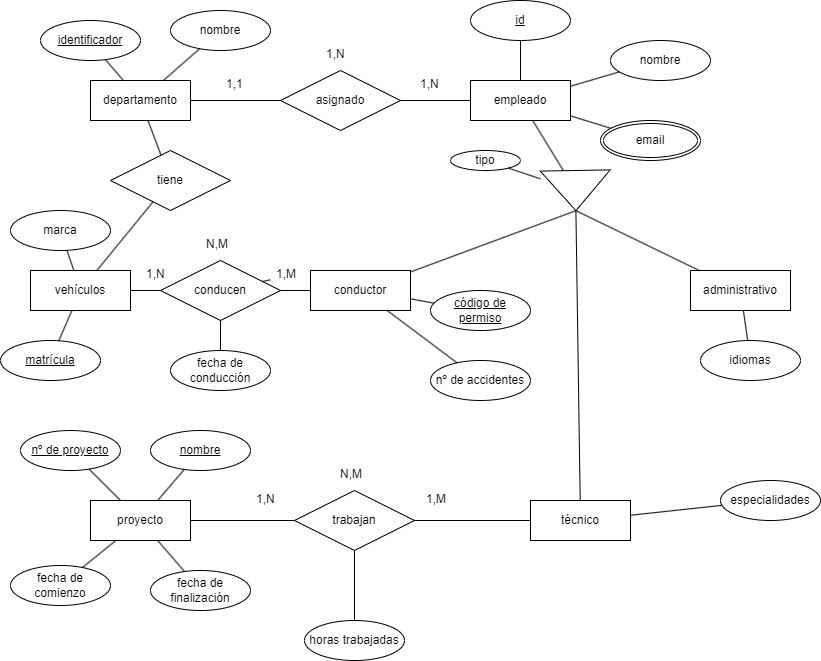

The diagram above was exported from draw.io. Its source (the exported page's mxGraphModel, read from the mxfile embedded in the PNG):
<mxGraphModel dx="1393" dy="797" grid="1" gridSize="10" guides="1" tooltips="1" connect="1" arrows="1" fold="1" page="1" pageScale="1" pageWidth="827" pageHeight="1169" math="0" shadow="0">
  <root>
    <mxCell id="0" />
    <mxCell id="1" parent="0" />
    <mxCell id="Utyt3GALBALPGWsNWqLd-1" value="departamento" style="whiteSpace=wrap;html=1;align=center;" vertex="1" parent="1">
      <mxGeometry x="90" y="100" width="100" height="40" as="geometry" />
    </mxCell>
    <mxCell id="Utyt3GALBALPGWsNWqLd-3" value="nombre" style="ellipse;whiteSpace=wrap;html=1;align=center;" vertex="1" parent="1">
      <mxGeometry x="170" y="30" width="100" height="40" as="geometry" />
    </mxCell>
    <mxCell id="Utyt3GALBALPGWsNWqLd-4" value="" style="endArrow=none;html=1;rounded=0;" edge="1" parent="1" source="Utyt3GALBALPGWsNWqLd-1" target="Utyt3GALBALPGWsNWqLd-3">
      <mxGeometry relative="1" as="geometry">
        <mxPoint x="320" y="110" as="sourcePoint" />
        <mxPoint x="480" y="110" as="targetPoint" />
      </mxGeometry>
    </mxCell>
    <mxCell id="Utyt3GALBALPGWsNWqLd-5" value="" style="endArrow=none;html=1;rounded=0;" edge="1" parent="1" source="Utyt3GALBALPGWsNWqLd-1">
      <mxGeometry relative="1" as="geometry">
        <mxPoint x="320" y="110" as="sourcePoint" />
        <mxPoint x="96.21621621621512" y="68.91891891891783" as="targetPoint" />
      </mxGeometry>
    </mxCell>
    <mxCell id="Utyt3GALBALPGWsNWqLd-6" value="empleado" style="whiteSpace=wrap;html=1;align=center;" vertex="1" parent="1">
      <mxGeometry x="470" y="100" width="100" height="40" as="geometry" />
    </mxCell>
    <mxCell id="Utyt3GALBALPGWsNWqLd-7" value="nombre" style="ellipse;whiteSpace=wrap;html=1;align=center;" vertex="1" parent="1">
      <mxGeometry x="610" y="60" width="100" height="40" as="geometry" />
    </mxCell>
    <mxCell id="Utyt3GALBALPGWsNWqLd-10" value="id" style="ellipse;whiteSpace=wrap;html=1;align=center;fontStyle=4;" vertex="1" parent="1">
      <mxGeometry x="470" y="20" width="100" height="40" as="geometry" />
    </mxCell>
    <mxCell id="Utyt3GALBALPGWsNWqLd-11" value="email" style="ellipse;shape=doubleEllipse;margin=3;whiteSpace=wrap;html=1;align=center;" vertex="1" parent="1">
      <mxGeometry x="600" y="140" width="100" height="40" as="geometry" />
    </mxCell>
    <mxCell id="Utyt3GALBALPGWsNWqLd-12" value="" style="endArrow=none;html=1;rounded=0;" edge="1" parent="1" source="Utyt3GALBALPGWsNWqLd-6" target="Utyt3GALBALPGWsNWqLd-11">
      <mxGeometry relative="1" as="geometry">
        <mxPoint x="320" y="110" as="sourcePoint" />
        <mxPoint x="480" y="110" as="targetPoint" />
      </mxGeometry>
    </mxCell>
    <mxCell id="Utyt3GALBALPGWsNWqLd-13" value="" style="endArrow=none;html=1;rounded=0;" edge="1" parent="1" source="Utyt3GALBALPGWsNWqLd-6" target="Utyt3GALBALPGWsNWqLd-10">
      <mxGeometry relative="1" as="geometry">
        <mxPoint x="320" y="110" as="sourcePoint" />
        <mxPoint x="480" y="110" as="targetPoint" />
      </mxGeometry>
    </mxCell>
    <mxCell id="Utyt3GALBALPGWsNWqLd-14" value="" style="endArrow=none;html=1;rounded=0;" edge="1" parent="1" source="Utyt3GALBALPGWsNWqLd-7" target="Utyt3GALBALPGWsNWqLd-6">
      <mxGeometry relative="1" as="geometry">
        <mxPoint x="320" y="110" as="sourcePoint" />
        <mxPoint x="480" y="110" as="targetPoint" />
      </mxGeometry>
    </mxCell>
    <mxCell id="Utyt3GALBALPGWsNWqLd-15" value="asignado" style="shape=rhombus;perimeter=rhombusPerimeter;whiteSpace=wrap;html=1;align=center;" vertex="1" parent="1">
      <mxGeometry x="280" y="90" width="120" height="60" as="geometry" />
    </mxCell>
    <mxCell id="Utyt3GALBALPGWsNWqLd-16" value="" style="endArrow=none;html=1;rounded=0;" edge="1" parent="1" source="Utyt3GALBALPGWsNWqLd-15" target="Utyt3GALBALPGWsNWqLd-6">
      <mxGeometry relative="1" as="geometry">
        <mxPoint x="320" y="110" as="sourcePoint" />
        <mxPoint x="480" y="110" as="targetPoint" />
      </mxGeometry>
    </mxCell>
    <mxCell id="Utyt3GALBALPGWsNWqLd-17" value="" style="endArrow=none;html=1;rounded=0;" edge="1" parent="1" source="Utyt3GALBALPGWsNWqLd-1" target="Utyt3GALBALPGWsNWqLd-15">
      <mxGeometry relative="1" as="geometry">
        <mxPoint x="320" y="110" as="sourcePoint" />
        <mxPoint x="480" y="110" as="targetPoint" />
      </mxGeometry>
    </mxCell>
    <mxCell id="Utyt3GALBALPGWsNWqLd-18" value="identificador" style="ellipse;whiteSpace=wrap;html=1;align=center;fontStyle=4;" vertex="1" parent="1">
      <mxGeometry x="40" y="40" width="100" height="40" as="geometry" />
    </mxCell>
    <mxCell id="Utyt3GALBALPGWsNWqLd-19" value="1,1" style="text;strokeColor=none;fillColor=none;spacingLeft=4;spacingRight=4;overflow=hidden;rotatable=0;points=[[0,0.5],[1,0.5]];portConstraint=eastwest;fontSize=12;whiteSpace=wrap;html=1;" vertex="1" parent="1">
      <mxGeometry x="220" y="90" width="40" height="30" as="geometry" />
    </mxCell>
    <mxCell id="Utyt3GALBALPGWsNWqLd-20" value="1,N" style="text;strokeColor=none;fillColor=none;spacingLeft=4;spacingRight=4;overflow=hidden;rotatable=0;points=[[0,0.5],[1,0.5]];portConstraint=eastwest;fontSize=12;whiteSpace=wrap;html=1;" vertex="1" parent="1">
      <mxGeometry x="414" y="90" width="40" height="30" as="geometry" />
    </mxCell>
    <mxCell id="Utyt3GALBALPGWsNWqLd-21" value="1,N" style="text;strokeColor=none;fillColor=none;spacingLeft=4;spacingRight=4;overflow=hidden;rotatable=0;points=[[0,0.5],[1,0.5]];portConstraint=eastwest;fontSize=12;whiteSpace=wrap;html=1;" vertex="1" parent="1">
      <mxGeometry x="320" y="60" width="40" height="30" as="geometry" />
    </mxCell>
    <mxCell id="Utyt3GALBALPGWsNWqLd-22" value="conductor" style="whiteSpace=wrap;html=1;align=center;" vertex="1" parent="1">
      <mxGeometry x="310" y="290" width="100" height="40" as="geometry" />
    </mxCell>
    <mxCell id="Utyt3GALBALPGWsNWqLd-23" value="administrativo" style="whiteSpace=wrap;html=1;align=center;" vertex="1" parent="1">
      <mxGeometry x="690" y="290" width="100" height="40" as="geometry" />
    </mxCell>
    <mxCell id="Utyt3GALBALPGWsNWqLd-24" value="técnico" style="whiteSpace=wrap;html=1;align=center;" vertex="1" parent="1">
      <mxGeometry x="530" y="520" width="100" height="40" as="geometry" />
    </mxCell>
    <mxCell id="Utyt3GALBALPGWsNWqLd-25" value="" style="verticalLabelPosition=bottom;verticalAlign=top;html=1;shape=mxgraph.basic.acute_triangle;dx=0.5;rotation=-181;" vertex="1" parent="1">
      <mxGeometry x="540.09" y="190" width="69.91" height="40.18" as="geometry" />
    </mxCell>
    <mxCell id="Utyt3GALBALPGWsNWqLd-26" value="" style="endArrow=none;html=1;rounded=0;entryX=0;entryY=0;entryDx=34.955;entryDy=0;entryPerimeter=0;" edge="1" parent="1" source="Utyt3GALBALPGWsNWqLd-22" target="Utyt3GALBALPGWsNWqLd-25">
      <mxGeometry relative="1" as="geometry">
        <mxPoint x="320" y="410" as="sourcePoint" />
        <mxPoint x="480" y="410" as="targetPoint" />
      </mxGeometry>
    </mxCell>
    <mxCell id="Utyt3GALBALPGWsNWqLd-27" value="" style="endArrow=none;html=1;rounded=0;entryX=0;entryY=0;entryDx=34.955;entryDy=0;entryPerimeter=0;" edge="1" parent="1" source="Utyt3GALBALPGWsNWqLd-23" target="Utyt3GALBALPGWsNWqLd-25">
      <mxGeometry relative="1" as="geometry">
        <mxPoint x="320" y="410" as="sourcePoint" />
        <mxPoint x="480" y="410" as="targetPoint" />
      </mxGeometry>
    </mxCell>
    <mxCell id="Utyt3GALBALPGWsNWqLd-28" value="" style="endArrow=none;html=1;rounded=0;exitX=0;exitY=0;exitDx=34.955;exitDy=0;exitPerimeter=0;" edge="1" parent="1" source="Utyt3GALBALPGWsNWqLd-25" target="Utyt3GALBALPGWsNWqLd-24">
      <mxGeometry relative="1" as="geometry">
        <mxPoint x="320" y="410" as="sourcePoint" />
        <mxPoint x="480" y="410" as="targetPoint" />
      </mxGeometry>
    </mxCell>
    <mxCell id="Utyt3GALBALPGWsNWqLd-29" value="" style="endArrow=none;html=1;rounded=0;" edge="1" parent="1" source="Utyt3GALBALPGWsNWqLd-25" target="Utyt3GALBALPGWsNWqLd-6">
      <mxGeometry relative="1" as="geometry">
        <mxPoint x="320" y="410" as="sourcePoint" />
        <mxPoint x="480" y="410" as="targetPoint" />
      </mxGeometry>
    </mxCell>
    <mxCell id="Utyt3GALBALPGWsNWqLd-30" value="tipo" style="ellipse;whiteSpace=wrap;html=1;align=center;" vertex="1" parent="1">
      <mxGeometry x="450" y="170" width="70" height="20" as="geometry" />
    </mxCell>
    <mxCell id="Utyt3GALBALPGWsNWqLd-31" value="" style="endArrow=none;html=1;rounded=0;" edge="1" parent="1" source="Utyt3GALBALPGWsNWqLd-25" target="Utyt3GALBALPGWsNWqLd-30">
      <mxGeometry relative="1" as="geometry">
        <mxPoint x="320" y="410" as="sourcePoint" />
        <mxPoint x="480" y="410" as="targetPoint" />
      </mxGeometry>
    </mxCell>
    <mxCell id="Utyt3GALBALPGWsNWqLd-32" value="idiomas" style="ellipse;whiteSpace=wrap;html=1;align=center;" vertex="1" parent="1">
      <mxGeometry x="700" y="360" width="100" height="40" as="geometry" />
    </mxCell>
    <mxCell id="Utyt3GALBALPGWsNWqLd-33" value="especialidades" style="ellipse;whiteSpace=wrap;html=1;align=center;" vertex="1" parent="1">
      <mxGeometry x="720" y="500" width="100" height="40" as="geometry" />
    </mxCell>
    <mxCell id="Utyt3GALBALPGWsNWqLd-34" value="" style="endArrow=none;html=1;rounded=0;" edge="1" parent="1" source="Utyt3GALBALPGWsNWqLd-32" target="Utyt3GALBALPGWsNWqLd-23">
      <mxGeometry relative="1" as="geometry">
        <mxPoint x="320" y="410" as="sourcePoint" />
        <mxPoint x="480" y="410" as="targetPoint" />
      </mxGeometry>
    </mxCell>
    <mxCell id="Utyt3GALBALPGWsNWqLd-35" value="" style="endArrow=none;html=1;rounded=0;" edge="1" parent="1" source="Utyt3GALBALPGWsNWqLd-33" target="Utyt3GALBALPGWsNWqLd-24">
      <mxGeometry relative="1" as="geometry">
        <mxPoint x="320" y="410" as="sourcePoint" />
        <mxPoint x="480" y="410" as="targetPoint" />
      </mxGeometry>
    </mxCell>
    <mxCell id="Utyt3GALBALPGWsNWqLd-36" value="nº de accidentes" style="ellipse;whiteSpace=wrap;html=1;align=center;" vertex="1" parent="1">
      <mxGeometry x="430" y="380" width="100" height="40" as="geometry" />
    </mxCell>
    <mxCell id="Utyt3GALBALPGWsNWqLd-37" value="código de permiso" style="ellipse;whiteSpace=wrap;html=1;align=center;fontStyle=4;" vertex="1" parent="1">
      <mxGeometry x="430" y="310" width="100" height="40" as="geometry" />
    </mxCell>
    <mxCell id="Utyt3GALBALPGWsNWqLd-38" value="" style="endArrow=none;html=1;rounded=0;" edge="1" parent="1" source="Utyt3GALBALPGWsNWqLd-37" target="Utyt3GALBALPGWsNWqLd-22">
      <mxGeometry relative="1" as="geometry">
        <mxPoint x="320" y="410" as="sourcePoint" />
        <mxPoint x="480" y="410" as="targetPoint" />
      </mxGeometry>
    </mxCell>
    <mxCell id="Utyt3GALBALPGWsNWqLd-39" value="" style="endArrow=none;html=1;rounded=0;" edge="1" parent="1" source="Utyt3GALBALPGWsNWqLd-36" target="Utyt3GALBALPGWsNWqLd-22">
      <mxGeometry relative="1" as="geometry">
        <mxPoint x="320" y="410" as="sourcePoint" />
        <mxPoint x="480" y="410" as="targetPoint" />
      </mxGeometry>
    </mxCell>
    <mxCell id="Utyt3GALBALPGWsNWqLd-40" value="vehículos" style="whiteSpace=wrap;html=1;align=center;" vertex="1" parent="1">
      <mxGeometry x="30" y="290" width="100" height="40" as="geometry" />
    </mxCell>
    <mxCell id="Utyt3GALBALPGWsNWqLd-41" value="" style="endArrow=none;html=1;rounded=0;" edge="1" parent="1" source="Utyt3GALBALPGWsNWqLd-40" target="Utyt3GALBALPGWsNWqLd-42">
      <mxGeometry relative="1" as="geometry">
        <mxPoint x="320" y="410" as="sourcePoint" />
        <mxPoint x="480" y="410" as="targetPoint" />
      </mxGeometry>
    </mxCell>
    <mxCell id="Utyt3GALBALPGWsNWqLd-42" value="tiene" style="shape=rhombus;perimeter=rhombusPerimeter;whiteSpace=wrap;html=1;align=center;" vertex="1" parent="1">
      <mxGeometry x="110" y="170" width="120" height="60" as="geometry" />
    </mxCell>
    <mxCell id="Utyt3GALBALPGWsNWqLd-43" value="" style="endArrow=none;html=1;rounded=0;" edge="1" parent="1" source="Utyt3GALBALPGWsNWqLd-42" target="Utyt3GALBALPGWsNWqLd-1">
      <mxGeometry relative="1" as="geometry">
        <mxPoint x="320" y="410" as="sourcePoint" />
        <mxPoint x="480" y="410" as="targetPoint" />
      </mxGeometry>
    </mxCell>
    <mxCell id="Utyt3GALBALPGWsNWqLd-44" value="conducen" style="shape=rhombus;perimeter=rhombusPerimeter;whiteSpace=wrap;html=1;align=center;" vertex="1" parent="1">
      <mxGeometry x="160" y="280" width="120" height="60" as="geometry" />
    </mxCell>
    <mxCell id="Utyt3GALBALPGWsNWqLd-45" value="" style="endArrow=none;html=1;rounded=0;" edge="1" parent="1" source="Utyt3GALBALPGWsNWqLd-53" target="Utyt3GALBALPGWsNWqLd-22">
      <mxGeometry relative="1" as="geometry">
        <mxPoint x="320" y="410" as="sourcePoint" />
        <mxPoint x="480" y="410" as="targetPoint" />
      </mxGeometry>
    </mxCell>
    <mxCell id="Utyt3GALBALPGWsNWqLd-46" value="" style="endArrow=none;html=1;rounded=0;" edge="1" parent="1" source="Utyt3GALBALPGWsNWqLd-40" target="Utyt3GALBALPGWsNWqLd-44">
      <mxGeometry relative="1" as="geometry">
        <mxPoint x="320" y="410" as="sourcePoint" />
        <mxPoint x="480" y="410" as="targetPoint" />
      </mxGeometry>
    </mxCell>
    <mxCell id="Utyt3GALBALPGWsNWqLd-47" value="marca" style="ellipse;whiteSpace=wrap;html=1;align=center;" vertex="1" parent="1">
      <mxGeometry x="10" y="230" width="100" height="40" as="geometry" />
    </mxCell>
    <mxCell id="Utyt3GALBALPGWsNWqLd-49" value="matrícula" style="ellipse;whiteSpace=wrap;html=1;align=center;fontStyle=4;" vertex="1" parent="1">
      <mxGeometry y="360" width="100" height="40" as="geometry" />
    </mxCell>
    <mxCell id="Utyt3GALBALPGWsNWqLd-50" value="" style="endArrow=none;html=1;rounded=0;" edge="1" parent="1" source="Utyt3GALBALPGWsNWqLd-49" target="Utyt3GALBALPGWsNWqLd-40">
      <mxGeometry relative="1" as="geometry">
        <mxPoint x="320" y="410" as="sourcePoint" />
        <mxPoint x="480" y="410" as="targetPoint" />
      </mxGeometry>
    </mxCell>
    <mxCell id="Utyt3GALBALPGWsNWqLd-51" value="" style="endArrow=none;html=1;rounded=0;" edge="1" parent="1" source="Utyt3GALBALPGWsNWqLd-47" target="Utyt3GALBALPGWsNWqLd-40">
      <mxGeometry relative="1" as="geometry">
        <mxPoint x="320" y="410" as="sourcePoint" />
        <mxPoint x="480" y="410" as="targetPoint" />
      </mxGeometry>
    </mxCell>
    <mxCell id="Utyt3GALBALPGWsNWqLd-52" value="1,N" style="text;strokeColor=none;fillColor=none;spacingLeft=4;spacingRight=4;overflow=hidden;rotatable=0;points=[[0,0.5],[1,0.5]];portConstraint=eastwest;fontSize=12;whiteSpace=wrap;html=1;" vertex="1" parent="1">
      <mxGeometry x="140" y="280" width="40" height="30" as="geometry" />
    </mxCell>
    <mxCell id="Utyt3GALBALPGWsNWqLd-54" value="" style="endArrow=none;html=1;rounded=0;" edge="1" parent="1" source="Utyt3GALBALPGWsNWqLd-44" target="Utyt3GALBALPGWsNWqLd-53">
      <mxGeometry relative="1" as="geometry">
        <mxPoint x="280" y="310" as="sourcePoint" />
        <mxPoint x="310" y="310" as="targetPoint" />
      </mxGeometry>
    </mxCell>
    <mxCell id="Utyt3GALBALPGWsNWqLd-53" value="1,M" style="text;strokeColor=none;fillColor=none;spacingLeft=4;spacingRight=4;overflow=hidden;rotatable=0;points=[[0,0.5],[1,0.5]];portConstraint=eastwest;fontSize=12;whiteSpace=wrap;html=1;" vertex="1" parent="1">
      <mxGeometry x="270" y="280" width="40" height="30" as="geometry" />
    </mxCell>
    <mxCell id="Utyt3GALBALPGWsNWqLd-55" value="N,M" style="text;strokeColor=none;fillColor=none;spacingLeft=4;spacingRight=4;overflow=hidden;rotatable=0;points=[[0,0.5],[1,0.5]];portConstraint=eastwest;fontSize=12;whiteSpace=wrap;html=1;" vertex="1" parent="1">
      <mxGeometry x="200" y="250" width="40" height="30" as="geometry" />
    </mxCell>
    <mxCell id="Utyt3GALBALPGWsNWqLd-56" value="fecha de conducción" style="ellipse;whiteSpace=wrap;html=1;align=center;" vertex="1" parent="1">
      <mxGeometry x="170" y="370" width="100" height="40" as="geometry" />
    </mxCell>
    <mxCell id="Utyt3GALBALPGWsNWqLd-57" value="" style="endArrow=none;html=1;rounded=0;" edge="1" parent="1" source="Utyt3GALBALPGWsNWqLd-56" target="Utyt3GALBALPGWsNWqLd-44">
      <mxGeometry relative="1" as="geometry">
        <mxPoint x="320" y="410" as="sourcePoint" />
        <mxPoint x="480" y="410" as="targetPoint" />
      </mxGeometry>
    </mxCell>
    <mxCell id="Utyt3GALBALPGWsNWqLd-58" value="" style="endArrow=none;html=1;rounded=0;" edge="1" parent="1" source="Utyt3GALBALPGWsNWqLd-44" target="Utyt3GALBALPGWsNWqLd-22">
      <mxGeometry relative="1" as="geometry">
        <mxPoint x="320" y="410" as="sourcePoint" />
        <mxPoint x="480" y="410" as="targetPoint" />
      </mxGeometry>
    </mxCell>
    <mxCell id="Utyt3GALBALPGWsNWqLd-61" value="trabajan" style="shape=rhombus;perimeter=rhombusPerimeter;whiteSpace=wrap;html=1;align=center;" vertex="1" parent="1">
      <mxGeometry x="294" y="510" width="120" height="60" as="geometry" />
    </mxCell>
    <mxCell id="Utyt3GALBALPGWsNWqLd-62" value="proyecto" style="whiteSpace=wrap;html=1;align=center;" vertex="1" parent="1">
      <mxGeometry x="90" y="520" width="100" height="40" as="geometry" />
    </mxCell>
    <mxCell id="Utyt3GALBALPGWsNWqLd-63" value="" style="endArrow=none;html=1;rounded=0;" edge="1" parent="1" source="Utyt3GALBALPGWsNWqLd-62" target="Utyt3GALBALPGWsNWqLd-61">
      <mxGeometry relative="1" as="geometry">
        <mxPoint x="320" y="410" as="sourcePoint" />
        <mxPoint x="480" y="410" as="targetPoint" />
      </mxGeometry>
    </mxCell>
    <mxCell id="Utyt3GALBALPGWsNWqLd-64" value="" style="endArrow=none;html=1;rounded=0;" edge="1" parent="1" source="Utyt3GALBALPGWsNWqLd-61" target="Utyt3GALBALPGWsNWqLd-24">
      <mxGeometry relative="1" as="geometry">
        <mxPoint x="320" y="410" as="sourcePoint" />
        <mxPoint x="480" y="410" as="targetPoint" />
      </mxGeometry>
    </mxCell>
    <mxCell id="Utyt3GALBALPGWsNWqLd-65" value="nº de proyecto" style="ellipse;whiteSpace=wrap;html=1;align=center;fontStyle=4;" vertex="1" parent="1">
      <mxGeometry x="20" y="450" width="100" height="40" as="geometry" />
    </mxCell>
    <mxCell id="Utyt3GALBALPGWsNWqLd-66" value="" style="endArrow=none;html=1;rounded=0;" edge="1" parent="1" source="Utyt3GALBALPGWsNWqLd-65" target="Utyt3GALBALPGWsNWqLd-62">
      <mxGeometry relative="1" as="geometry">
        <mxPoint x="320" y="410" as="sourcePoint" />
        <mxPoint x="480" y="410" as="targetPoint" />
      </mxGeometry>
    </mxCell>
    <mxCell id="Utyt3GALBALPGWsNWqLd-67" value="nombre" style="ellipse;whiteSpace=wrap;html=1;align=center;fontStyle=4;" vertex="1" parent="1">
      <mxGeometry x="150" y="450" width="100" height="40" as="geometry" />
    </mxCell>
    <mxCell id="Utyt3GALBALPGWsNWqLd-70" value="fecha de finalización" style="ellipse;whiteSpace=wrap;html=1;align=center;" vertex="1" parent="1">
      <mxGeometry x="150" y="590" width="100" height="40" as="geometry" />
    </mxCell>
    <mxCell id="Utyt3GALBALPGWsNWqLd-71" value="fecha de comienzo" style="ellipse;whiteSpace=wrap;html=1;align=center;" vertex="1" parent="1">
      <mxGeometry x="10" y="585" width="100" height="40" as="geometry" />
    </mxCell>
    <mxCell id="Utyt3GALBALPGWsNWqLd-72" value="" style="endArrow=none;html=1;rounded=0;" edge="1" parent="1" source="Utyt3GALBALPGWsNWqLd-71" target="Utyt3GALBALPGWsNWqLd-62">
      <mxGeometry relative="1" as="geometry">
        <mxPoint x="320" y="410" as="sourcePoint" />
        <mxPoint x="480" y="410" as="targetPoint" />
      </mxGeometry>
    </mxCell>
    <mxCell id="Utyt3GALBALPGWsNWqLd-73" value="" style="endArrow=none;html=1;rounded=0;" edge="1" parent="1" source="Utyt3GALBALPGWsNWqLd-70" target="Utyt3GALBALPGWsNWqLd-62">
      <mxGeometry relative="1" as="geometry">
        <mxPoint x="320" y="410" as="sourcePoint" />
        <mxPoint x="480" y="410" as="targetPoint" />
      </mxGeometry>
    </mxCell>
    <mxCell id="Utyt3GALBALPGWsNWqLd-74" value="" style="endArrow=none;html=1;rounded=0;" edge="1" parent="1" source="Utyt3GALBALPGWsNWqLd-62" target="Utyt3GALBALPGWsNWqLd-67">
      <mxGeometry relative="1" as="geometry">
        <mxPoint x="320" y="410" as="sourcePoint" />
        <mxPoint x="480" y="410" as="targetPoint" />
      </mxGeometry>
    </mxCell>
    <mxCell id="Utyt3GALBALPGWsNWqLd-75" value="horas trabajadas" style="ellipse;whiteSpace=wrap;html=1;align=center;" vertex="1" parent="1">
      <mxGeometry x="304" y="640" width="100" height="40" as="geometry" />
    </mxCell>
    <mxCell id="Utyt3GALBALPGWsNWqLd-76" value="" style="endArrow=none;html=1;rounded=0;" edge="1" parent="1" source="Utyt3GALBALPGWsNWqLd-75" target="Utyt3GALBALPGWsNWqLd-61">
      <mxGeometry relative="1" as="geometry">
        <mxPoint x="320" y="410" as="sourcePoint" />
        <mxPoint x="480" y="410" as="targetPoint" />
      </mxGeometry>
    </mxCell>
    <mxCell id="Utyt3GALBALPGWsNWqLd-77" value="1,N" style="text;strokeColor=none;fillColor=none;spacingLeft=4;spacingRight=4;overflow=hidden;rotatable=0;points=[[0,0.5],[1,0.5]];portConstraint=eastwest;fontSize=12;whiteSpace=wrap;html=1;" vertex="1" parent="1">
      <mxGeometry x="250" y="505" width="40" height="30" as="geometry" />
    </mxCell>
    <mxCell id="Utyt3GALBALPGWsNWqLd-78" value="1,M" style="text;strokeColor=none;fillColor=none;spacingLeft=4;spacingRight=4;overflow=hidden;rotatable=0;points=[[0,0.5],[1,0.5]];portConstraint=eastwest;fontSize=12;whiteSpace=wrap;html=1;" vertex="1" parent="1">
      <mxGeometry x="420" y="505" width="40" height="30" as="geometry" />
    </mxCell>
    <mxCell id="Utyt3GALBALPGWsNWqLd-79" value="N,M" style="text;strokeColor=none;fillColor=none;spacingLeft=4;spacingRight=4;overflow=hidden;rotatable=0;points=[[0,0.5],[1,0.5]];portConstraint=eastwest;fontSize=12;whiteSpace=wrap;html=1;" vertex="1" parent="1">
      <mxGeometry x="334" y="480" width="40" height="30" as="geometry" />
    </mxCell>
  </root>
</mxGraphModel>